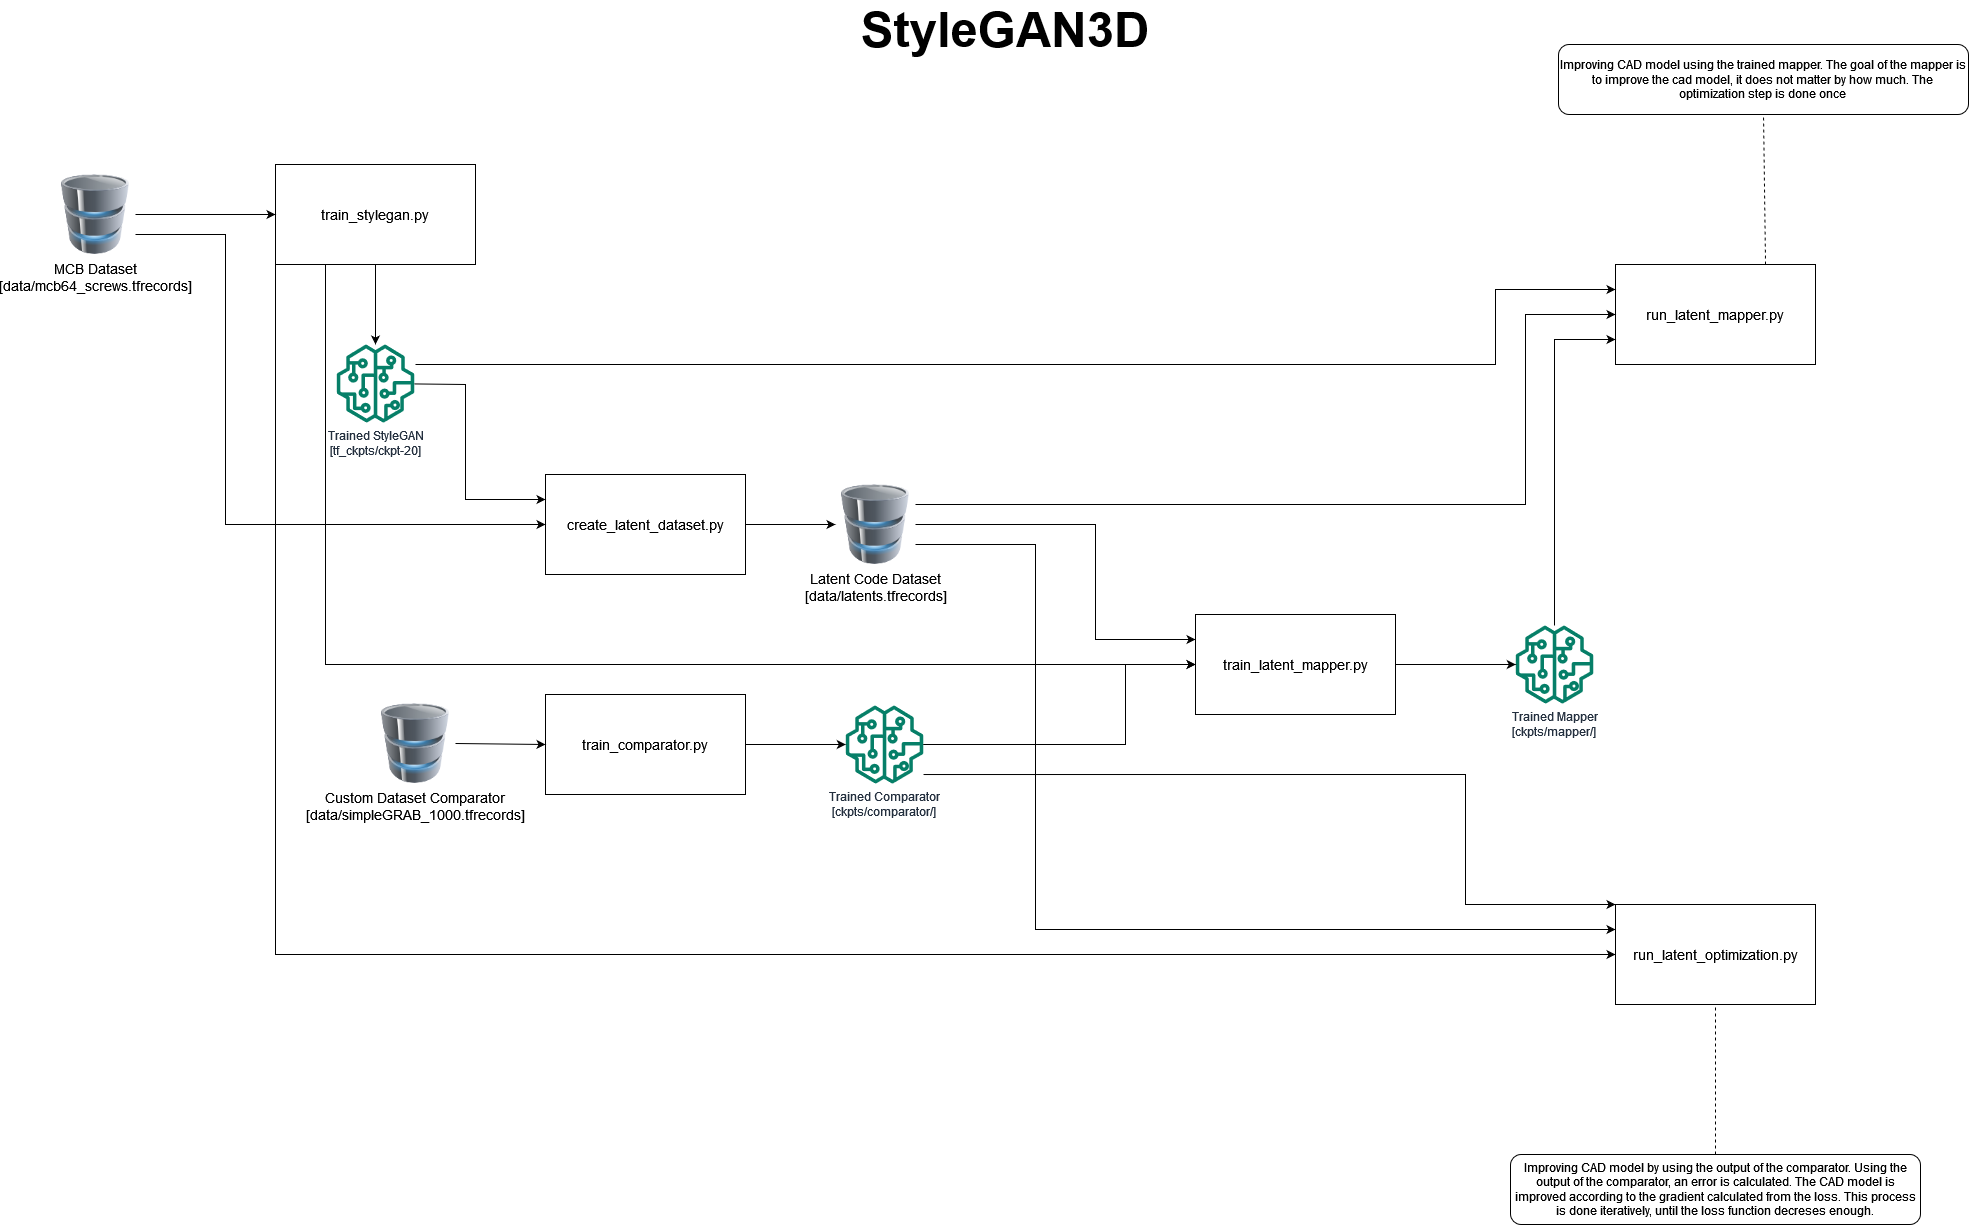

The diagram above was exported from draw.io. Its source (the exported page's mxGraphModel, read from the mxfile embedded in the PNG):
<mxGraphModel dx="2480" dy="1389" grid="1" gridSize="10" guides="1" tooltips="1" connect="1" arrows="1" fold="1" page="1" pageScale="1" pageWidth="3300" pageHeight="4681" background="#ffffff" math="0" shadow="0">
  <root>
    <mxCell id="0" />
    <mxCell id="1" parent="0" />
    <mxCell id="mydtEr_DJNnrMGpsT1_H-1" value="train_stylegan.py" style="rounded=0;whiteSpace=wrap;html=1;fontSize=14;" parent="1" vertex="1">
      <mxGeometry x="310" y="350" width="200" height="100" as="geometry" />
    </mxCell>
    <mxCell id="mydtEr_DJNnrMGpsT1_H-2" value="&lt;div&gt;MCB Dataset&lt;br&gt;&lt;/div&gt;&lt;div&gt;[data/mcb64_screws.tfrecords]&lt;br&gt;&lt;/div&gt;" style="image;html=1;image=img/lib/clip_art/computers/Database_128x128.png;fontSize=14;imageBackground=none;" parent="1" vertex="1">
      <mxGeometry x="90" y="360" width="80" height="80" as="geometry" />
    </mxCell>
    <mxCell id="mydtEr_DJNnrMGpsT1_H-3" value="" style="endArrow=classic;html=1;rounded=0;fontSize=14;exitX=1;exitY=0.5;exitDx=0;exitDy=0;entryX=0;entryY=0.5;entryDx=0;entryDy=0;" parent="1" source="mydtEr_DJNnrMGpsT1_H-2" target="mydtEr_DJNnrMGpsT1_H-1" edge="1">
      <mxGeometry width="50" height="50" relative="1" as="geometry">
        <mxPoint x="440" y="490" as="sourcePoint" />
        <mxPoint x="490" y="440" as="targetPoint" />
      </mxGeometry>
    </mxCell>
    <mxCell id="mydtEr_DJNnrMGpsT1_H-4" value="" style="endArrow=classic;html=1;rounded=0;fontSize=14;exitX=0.5;exitY=1;exitDx=0;exitDy=0;" parent="1" source="mydtEr_DJNnrMGpsT1_H-1" target="mydtEr_DJNnrMGpsT1_H-5" edge="1">
      <mxGeometry width="50" height="50" relative="1" as="geometry">
        <mxPoint x="550" y="520" as="sourcePoint" />
        <mxPoint x="390" y="500" as="targetPoint" />
      </mxGeometry>
    </mxCell>
    <mxCell id="mydtEr_DJNnrMGpsT1_H-5" value="&lt;div&gt;Trained StyleGAN&lt;/div&gt;&lt;div&gt;[tf_ckpts/ckpt-20]&lt;br&gt;&lt;/div&gt;" style="sketch=0;outlineConnect=0;fontColor=#232F3E;gradientColor=none;fillColor=#067F68;strokeColor=none;dashed=0;verticalLabelPosition=bottom;verticalAlign=top;align=center;html=1;fontSize=12;fontStyle=0;aspect=fixed;pointerEvents=1;shape=mxgraph.aws4.sagemaker_model;" parent="1" vertex="1">
      <mxGeometry x="371" y="530" width="78" height="78" as="geometry" />
    </mxCell>
    <mxCell id="mydtEr_DJNnrMGpsT1_H-8" value="&lt;div&gt;create_latent_dataset.py&lt;/div&gt;" style="rounded=0;whiteSpace=wrap;html=1;fontSize=14;" parent="1" vertex="1">
      <mxGeometry x="580" y="660" width="200" height="100" as="geometry" />
    </mxCell>
    <mxCell id="mydtEr_DJNnrMGpsT1_H-9" value="" style="endArrow=classic;html=1;rounded=0;fontSize=14;entryX=0;entryY=0.25;entryDx=0;entryDy=0;" parent="1" source="mydtEr_DJNnrMGpsT1_H-5" target="mydtEr_DJNnrMGpsT1_H-8" edge="1">
      <mxGeometry width="50" height="50" relative="1" as="geometry">
        <mxPoint x="500" y="570" as="sourcePoint" />
        <mxPoint x="640.0000000000002" y="580" as="targetPoint" />
        <Array as="points">
          <mxPoint x="500" y="570" />
          <mxPoint x="500" y="685" />
        </Array>
      </mxGeometry>
    </mxCell>
    <mxCell id="mydtEr_DJNnrMGpsT1_H-10" value="" style="endArrow=classic;html=1;rounded=0;fontSize=14;entryX=0;entryY=0.5;entryDx=0;entryDy=0;exitX=1;exitY=0.75;exitDx=0;exitDy=0;" parent="1" source="mydtEr_DJNnrMGpsT1_H-2" target="mydtEr_DJNnrMGpsT1_H-8" edge="1">
      <mxGeometry width="50" height="50" relative="1" as="geometry">
        <mxPoint x="458.71187474583144" y="579.4301319416204" as="sourcePoint" />
        <mxPoint x="590" y="695" as="targetPoint" />
        <Array as="points">
          <mxPoint x="260" y="420" />
          <mxPoint x="260" y="710" />
        </Array>
      </mxGeometry>
    </mxCell>
    <mxCell id="mydtEr_DJNnrMGpsT1_H-11" value="" style="endArrow=classic;html=1;rounded=0;fontSize=14;entryX=0;entryY=0.5;entryDx=0;entryDy=0;exitX=1;exitY=0.5;exitDx=0;exitDy=0;" parent="1" source="mydtEr_DJNnrMGpsT1_H-8" target="mydtEr_DJNnrMGpsT1_H-12" edge="1">
      <mxGeometry width="50" height="50" relative="1" as="geometry">
        <mxPoint x="770" y="710" as="sourcePoint" />
        <mxPoint x="870" y="710" as="targetPoint" />
      </mxGeometry>
    </mxCell>
    <mxCell id="mydtEr_DJNnrMGpsT1_H-12" value="&lt;div&gt;Latent Code Dataset&lt;br&gt;&lt;/div&gt;&lt;div&gt;[data/latents.tfrecords]&lt;br&gt;&lt;/div&gt;" style="image;html=1;image=img/lib/clip_art/computers/Database_128x128.png;fontSize=14;" parent="1" vertex="1">
      <mxGeometry x="870" y="670" width="80" height="80" as="geometry" />
    </mxCell>
    <mxCell id="mydtEr_DJNnrMGpsT1_H-13" value="&lt;div&gt;Custom Dataset Comparator&lt;br&gt;&lt;/div&gt;&lt;div&gt;[data/simpleGRAB_1000.tfrecords]&lt;br&gt;&lt;/div&gt;" style="image;html=1;image=img/lib/clip_art/computers/Database_128x128.png;fontSize=14;" parent="1" vertex="1">
      <mxGeometry x="410" y="889" width="80" height="80" as="geometry" />
    </mxCell>
    <mxCell id="mydtEr_DJNnrMGpsT1_H-14" value="&lt;div&gt;train_comparator.py&lt;/div&gt;" style="rounded=0;whiteSpace=wrap;html=1;fontSize=14;" parent="1" vertex="1">
      <mxGeometry x="580" y="880" width="200" height="100" as="geometry" />
    </mxCell>
    <mxCell id="mydtEr_DJNnrMGpsT1_H-15" value="" style="endArrow=classic;html=1;rounded=0;fontSize=14;exitX=1;exitY=0.5;exitDx=0;exitDy=0;entryX=0;entryY=0.5;entryDx=0;entryDy=0;" parent="1" source="mydtEr_DJNnrMGpsT1_H-13" target="mydtEr_DJNnrMGpsT1_H-14" edge="1">
      <mxGeometry width="50" height="50" relative="1" as="geometry">
        <mxPoint x="439.9999999999998" y="919.2299999999998" as="sourcePoint" />
        <mxPoint x="579.9999999999998" y="919.2299999999998" as="targetPoint" />
      </mxGeometry>
    </mxCell>
    <mxCell id="mydtEr_DJNnrMGpsT1_H-16" value="&lt;div&gt;Trained Comparator&lt;br&gt;&lt;/div&gt;&lt;div&gt;[ckpts/comparator/]&lt;br&gt;&lt;/div&gt;" style="sketch=0;outlineConnect=0;fontColor=#232F3E;gradientColor=none;fillColor=#067F68;strokeColor=none;dashed=0;verticalLabelPosition=bottom;verticalAlign=top;align=center;html=1;fontSize=12;fontStyle=0;aspect=fixed;pointerEvents=1;shape=mxgraph.aws4.sagemaker_model;" parent="1" vertex="1">
      <mxGeometry x="880" y="891" width="78" height="78" as="geometry" />
    </mxCell>
    <mxCell id="mydtEr_DJNnrMGpsT1_H-17" value="" style="endArrow=classic;html=1;rounded=0;fontSize=14;exitX=1;exitY=0.5;exitDx=0;exitDy=0;" parent="1" source="mydtEr_DJNnrMGpsT1_H-14" target="mydtEr_DJNnrMGpsT1_H-16" edge="1">
      <mxGeometry width="50" height="50" relative="1" as="geometry">
        <mxPoint x="780" y="929.23" as="sourcePoint" />
        <mxPoint x="900" y="929.23" as="targetPoint" />
      </mxGeometry>
    </mxCell>
    <mxCell id="mydtEr_DJNnrMGpsT1_H-18" value="&lt;div&gt;train_latent_mapper.py&lt;/div&gt;" style="rounded=0;whiteSpace=wrap;html=1;fontSize=14;" parent="1" vertex="1">
      <mxGeometry x="1230" y="800" width="200" height="100" as="geometry" />
    </mxCell>
    <mxCell id="mydtEr_DJNnrMGpsT1_H-19" value="" style="endArrow=classic;html=1;rounded=0;fontSize=14;entryX=0;entryY=0.25;entryDx=0;entryDy=0;exitX=1;exitY=0.5;exitDx=0;exitDy=0;" parent="1" source="mydtEr_DJNnrMGpsT1_H-12" target="mydtEr_DJNnrMGpsT1_H-18" edge="1">
      <mxGeometry width="50" height="50" relative="1" as="geometry">
        <mxPoint x="1030" y="750" as="sourcePoint" />
        <mxPoint x="1150" y="750" as="targetPoint" />
        <Array as="points">
          <mxPoint x="1130" y="710" />
          <mxPoint x="1130" y="825" />
        </Array>
      </mxGeometry>
    </mxCell>
    <mxCell id="mydtEr_DJNnrMGpsT1_H-22" value="" style="endArrow=classic;html=1;rounded=0;fontSize=14;entryX=0;entryY=0.5;entryDx=0;entryDy=0;" parent="1" source="mydtEr_DJNnrMGpsT1_H-16" target="mydtEr_DJNnrMGpsT1_H-18" edge="1">
      <mxGeometry width="50" height="50" relative="1" as="geometry">
        <mxPoint x="1010" y="930" as="sourcePoint" />
        <mxPoint x="1060" y="880" as="targetPoint" />
        <Array as="points">
          <mxPoint x="1160" y="930" />
          <mxPoint x="1160" y="850" />
        </Array>
      </mxGeometry>
    </mxCell>
    <mxCell id="mydtEr_DJNnrMGpsT1_H-23" value="&lt;div&gt;Trained Mapper&lt;br&gt;&lt;/div&gt;&lt;div&gt;[ckpts/mapper/]&lt;br&gt;&lt;/div&gt;" style="sketch=0;outlineConnect=0;fontColor=#232F3E;gradientColor=none;fillColor=#067F68;strokeColor=none;dashed=0;verticalLabelPosition=bottom;verticalAlign=top;align=center;html=1;fontSize=12;fontStyle=0;aspect=fixed;pointerEvents=1;shape=mxgraph.aws4.sagemaker_model;" parent="1" vertex="1">
      <mxGeometry x="1550" y="811" width="78" height="78" as="geometry" />
    </mxCell>
    <mxCell id="mydtEr_DJNnrMGpsT1_H-24" value="" style="endArrow=classic;html=1;rounded=0;fontSize=14;exitX=1;exitY=0.5;exitDx=0;exitDy=0;" parent="1" source="mydtEr_DJNnrMGpsT1_H-18" target="mydtEr_DJNnrMGpsT1_H-23" edge="1">
      <mxGeometry width="50" height="50" relative="1" as="geometry">
        <mxPoint x="1460" y="750" as="sourcePoint" />
        <mxPoint x="1510" y="700" as="targetPoint" />
      </mxGeometry>
    </mxCell>
    <mxCell id="mydtEr_DJNnrMGpsT1_H-26" value="&lt;div&gt;run_latent_mapper.py&lt;/div&gt;" style="rounded=0;whiteSpace=wrap;html=1;fontSize=14;" parent="1" vertex="1">
      <mxGeometry x="1650" y="450" width="200" height="100" as="geometry" />
    </mxCell>
    <mxCell id="mydtEr_DJNnrMGpsT1_H-27" value="" style="endArrow=classic;html=1;rounded=0;fontSize=14;entryX=0;entryY=0.75;entryDx=0;entryDy=0;" parent="1" source="mydtEr_DJNnrMGpsT1_H-23" target="mydtEr_DJNnrMGpsT1_H-26" edge="1">
      <mxGeometry width="50" height="50" relative="1" as="geometry">
        <mxPoint x="1507.71" y="650" as="sourcePoint" />
        <mxPoint x="1627.9981252541684" y="650" as="targetPoint" />
        <Array as="points">
          <mxPoint x="1589" y="525" />
        </Array>
      </mxGeometry>
    </mxCell>
    <mxCell id="mydtEr_DJNnrMGpsT1_H-28" value="" style="endArrow=classic;html=1;rounded=0;fontSize=14;exitX=1;exitY=0.25;exitDx=0;exitDy=0;entryX=0;entryY=0.5;entryDx=0;entryDy=0;" parent="1" source="mydtEr_DJNnrMGpsT1_H-12" target="mydtEr_DJNnrMGpsT1_H-26" edge="1">
      <mxGeometry width="50" height="50" relative="1" as="geometry">
        <mxPoint x="1190" y="660" as="sourcePoint" />
        <mxPoint x="1240" y="610" as="targetPoint" />
        <Array as="points">
          <mxPoint x="1560" y="690" />
          <mxPoint x="1560" y="500" />
        </Array>
      </mxGeometry>
    </mxCell>
    <mxCell id="mydtEr_DJNnrMGpsT1_H-29" value="" style="endArrow=classic;html=1;rounded=0;fontSize=14;entryX=0;entryY=0.25;entryDx=0;entryDy=0;" parent="1" target="mydtEr_DJNnrMGpsT1_H-26" edge="1">
      <mxGeometry width="50" height="50" relative="1" as="geometry">
        <mxPoint x="450" y="550" as="sourcePoint" />
        <mxPoint x="860" y="460" as="targetPoint" />
        <Array as="points">
          <mxPoint x="1530" y="550" />
          <mxPoint x="1530" y="475" />
        </Array>
      </mxGeometry>
    </mxCell>
    <mxCell id="mydtEr_DJNnrMGpsT1_H-31" value="StyleGAN3D" style="text;html=1;strokeColor=none;fillColor=none;align=center;verticalAlign=middle;whiteSpace=wrap;rounded=0;fontSize=49;fontStyle=1" parent="1" vertex="1">
      <mxGeometry x="1010" y="200" width="60" height="30" as="geometry" />
    </mxCell>
    <mxCell id="eyDfN2RUO05AUmnVXJjp-1" value="" style="endArrow=classic;html=1;rounded=0;fontSize=14;entryX=0;entryY=0.5;entryDx=0;entryDy=0;exitX=0.25;exitY=1;exitDx=0;exitDy=0;" edge="1" parent="1" source="mydtEr_DJNnrMGpsT1_H-1" target="mydtEr_DJNnrMGpsT1_H-18">
      <mxGeometry width="50" height="50" relative="1" as="geometry">
        <mxPoint x="180" y="430" as="sourcePoint" />
        <mxPoint x="590" y="720" as="targetPoint" />
        <Array as="points">
          <mxPoint x="360" y="850" />
        </Array>
      </mxGeometry>
    </mxCell>
    <mxCell id="eyDfN2RUO05AUmnVXJjp-2" value="&lt;div&gt;run_latent_optimization.py&lt;/div&gt;" style="rounded=0;whiteSpace=wrap;html=1;fontSize=14;" vertex="1" parent="1">
      <mxGeometry x="1650" y="1090" width="200" height="100" as="geometry" />
    </mxCell>
    <mxCell id="eyDfN2RUO05AUmnVXJjp-3" value="" style="endArrow=classic;html=1;rounded=0;exitX=0;exitY=1;exitDx=0;exitDy=0;entryX=0;entryY=0.5;entryDx=0;entryDy=0;" edge="1" parent="1" source="mydtEr_DJNnrMGpsT1_H-1" target="eyDfN2RUO05AUmnVXJjp-2">
      <mxGeometry width="50" height="50" relative="1" as="geometry">
        <mxPoint x="320" y="1270" as="sourcePoint" />
        <mxPoint x="370" y="1220" as="targetPoint" />
        <Array as="points">
          <mxPoint x="310" y="1140" />
        </Array>
      </mxGeometry>
    </mxCell>
    <mxCell id="eyDfN2RUO05AUmnVXJjp-4" value="" style="endArrow=classic;html=1;rounded=0;entryX=0;entryY=0;entryDx=0;entryDy=0;exitX=1.004;exitY=0.885;exitDx=0;exitDy=0;exitPerimeter=0;" edge="1" parent="1" source="mydtEr_DJNnrMGpsT1_H-16" target="eyDfN2RUO05AUmnVXJjp-2">
      <mxGeometry width="50" height="50" relative="1" as="geometry">
        <mxPoint x="990" y="970" as="sourcePoint" />
        <mxPoint x="1160" y="1230" as="targetPoint" />
        <Array as="points">
          <mxPoint x="1500" y="960" />
          <mxPoint x="1500" y="1090" />
        </Array>
      </mxGeometry>
    </mxCell>
    <mxCell id="eyDfN2RUO05AUmnVXJjp-5" value="" style="endArrow=classic;html=1;rounded=0;exitX=1;exitY=0.75;exitDx=0;exitDy=0;entryX=0;entryY=0.25;entryDx=0;entryDy=0;" edge="1" parent="1" source="mydtEr_DJNnrMGpsT1_H-12" target="eyDfN2RUO05AUmnVXJjp-2">
      <mxGeometry width="50" height="50" relative="1" as="geometry">
        <mxPoint x="820" y="1270" as="sourcePoint" />
        <mxPoint x="1660" y="1120" as="targetPoint" />
        <Array as="points">
          <mxPoint x="1070" y="730" />
          <mxPoint x="1070" y="1115" />
        </Array>
      </mxGeometry>
    </mxCell>
    <mxCell id="eyDfN2RUO05AUmnVXJjp-7" value="Improving CAD model using the trained mapper. The goal of the mapper is &lt;br&gt;to improve the cad model, it does not matter by how much. The &lt;br&gt;optimization step is done once" style="rounded=1;whiteSpace=wrap;html=1;" vertex="1" parent="1">
      <mxGeometry x="1593" y="230" width="410" height="70" as="geometry" />
    </mxCell>
    <mxCell id="eyDfN2RUO05AUmnVXJjp-8" value="" style="endArrow=none;dashed=1;html=1;rounded=0;exitX=0.75;exitY=0;exitDx=0;exitDy=0;entryX=0.5;entryY=1;entryDx=0;entryDy=0;" edge="1" parent="1" source="mydtEr_DJNnrMGpsT1_H-26" target="eyDfN2RUO05AUmnVXJjp-7">
      <mxGeometry width="50" height="50" relative="1" as="geometry">
        <mxPoint x="2020" y="530" as="sourcePoint" />
        <mxPoint x="2070" y="480" as="targetPoint" />
      </mxGeometry>
    </mxCell>
    <mxCell id="eyDfN2RUO05AUmnVXJjp-9" value="Improving CAD model by using the output of the comparator. Using the output of the comparator, an error is calculated. The CAD model is improved according to the gradient calculated from the loss. This process is done iteratively, until the loss function decreses enough." style="rounded=1;whiteSpace=wrap;html=1;" vertex="1" parent="1">
      <mxGeometry x="1545" y="1340" width="410" height="70" as="geometry" />
    </mxCell>
    <mxCell id="eyDfN2RUO05AUmnVXJjp-10" value="" style="endArrow=none;dashed=1;html=1;rounded=0;exitX=0.5;exitY=0;exitDx=0;exitDy=0;entryX=0.5;entryY=1;entryDx=0;entryDy=0;" edge="1" parent="1" source="eyDfN2RUO05AUmnVXJjp-9" target="eyDfN2RUO05AUmnVXJjp-2">
      <mxGeometry width="50" height="50" relative="1" as="geometry">
        <mxPoint x="2220" y="1270" as="sourcePoint" />
        <mxPoint x="2270" y="1220" as="targetPoint" />
      </mxGeometry>
    </mxCell>
  </root>
</mxGraphModel>